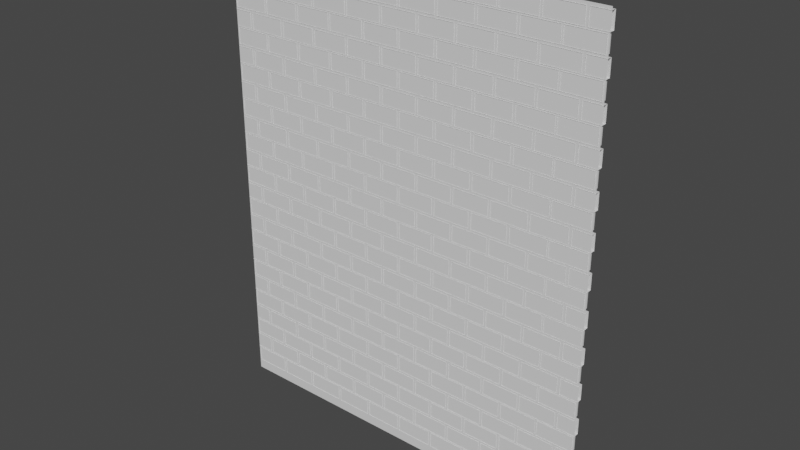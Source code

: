 # Source: Wall_Base.blend  (saved by Blender 2.81.16; exported with 4.5.12 LTS)
import bpy
from mathutils import Matrix  # noqa: F401  (used for matrix-valued properties, if any)

bpy.ops.wm.read_factory_settings(use_empty=True)
scene = bpy.context.scene
scene.name = 'Scene'

# ---- collections
col_collection = bpy.data.collections.new('Collection'); scene.collection.children.link(col_collection)

# ---- materials (node trees are filled in below, after node groups)
mat_material = bpy.data.materials.new('Material')
mat_material.alpha_threshold = 0.0
mat_material.use_transparent_shadow = False
mat_material.line_color = (0.0, 0.0, 0.0, 1.0)

# ---- material node trees
mat_material.use_nodes = True; mat_material.node_tree.nodes.clear()
_N = mat_material.node_tree.nodes; _L = mat_material.node_tree.links
n0 = _N.new('ShaderNodeOutputMaterial'); n0.name = 'Material Output'; n0.location = (300, 300)
n1 = _N.new('ShaderNodeBsdfPrincipled'); n1.name = 'Principled BSDF'; n1.location = (10, 300)
n1.distribution = 'GGX'
n1.subsurface_method = 'BURLEY'
n1.inputs[2].default_value = 0.4
n1.inputs[3].default_value = 1.45
n1.inputs[27].default_value = (0.0, 0.0, 0.0, 1.0)
n1.inputs[28].default_value = 1.0
_L.new(n1.outputs[0], n0.inputs[0])
n0.is_active_output = True

# ---- world
world_world = bpy.data.worlds.new('World'); scene.world = world_world
world_world.use_nodes = True; world_world.node_tree.nodes.clear()
_N = world_world.node_tree.nodes; _L = world_world.node_tree.links
n0 = _N.new('ShaderNodeOutputWorld'); n0.name = 'World Output'; n0.location = (300, 300)
n1 = _N.new('ShaderNodeBackground'); n1.name = 'Background'; n1.location = (10, 300)
n1.inputs[0].default_value = (0.05088, 0.05088, 0.05088, 1.0)
_L.new(n1.outputs[0], n0.inputs[0])
n0.is_active_output = True
world_world.color = (0.05088, 0.05088, 0.05088)
world_world.use_sun_shadow = False
world_world.sun_shadow_jitter_overblur = 0.0

# ---- meshes
me_cube_001 = bpy.data.meshes.new('Cube.001')
me_cube_001.from_pydata([(-1.958, 0.1149, -5.654), (2.087, 0.1149, -5.654), (-1.958, 0.1149, 5.654), (2.087, 0.1149, 5.654)], [], [(0, 2, 3, 1)])
_uv = me_cube_001.uv_layers.new(name='UVMap')
_uv.uv.foreach_set('vector', [0.0, 0.0, 0.0, 1.0, 1.0, 1.0, 1.0, 0.0])
me_cube_001.materials.append(mat_material)
me_cube_001.use_remesh_preserve_volume = False
me_cube_001.use_remesh_preserve_attributes = False
me_cube_001.use_mirror_vertex_groups = False
me_cube_001.update()
me_cube_003 = bpy.data.meshes.new('Cube.003')
me_cube_003.from_pydata([(1.69, 0.1093, 4.79), (1.69, 0.1093, 5.168), (1.69, 0.1886, 4.79), (1.69, 0.1886, 5.168), (2.067, 0.1093, 4.79), (2.067, 0.1093, 5.168), (2.067, 0.1886, 4.79), (2.067, 0.1886, 5.168), (1.492, 0.1093, 5.205), (1.492, 0.1093, 5.582), (1.492, 0.1886, 5.205), (1.492, 0.1886, 5.582), (1.869, 0.1093, 5.205), (1.869, 0.1093, 5.582), (1.869, 0.1886, 5.205), (1.869, 0.1886, 5.582), (1.294, 0.1093, 4.79), (1.294, 0.1093, 5.168), (1.294, 0.1886, 4.79), (1.294, 0.1886, 5.168), (1.671, 0.1093, 4.79), (1.671, 0.1093, 5.168), (1.671, 0.1886, 4.79), (1.671, 0.1886, 5.168), (1.088, 0.1093, 5.205), (1.088, 0.1093, 5.582), (1.088, 0.1886, 5.205), (1.088, 0.1886, 5.582), (1.466, 0.1093, 5.205), (1.466, 0.1093, 5.582), (1.466, 0.1886, 5.205), (1.466, 0.1886, 5.582), (0.8865, 0.1093, 4.79), (0.8865, 0.1093, 5.168), (0.8865, 0.1886, 4.79), (0.8865, 0.1886, 5.168), (1.264, 0.1093, 4.79), (1.264, 0.1093, 5.168), (1.264, 0.1886, 4.79), (1.264, 0.1886, 5.168), (0.6848, 0.1093, 5.205), (0.6848, 0.1093, 5.582), (0.6848, 0.1886, 5.205), (0.6848, 0.1886, 5.582), (1.062, 0.1093, 5.205), (1.062, 0.1093, 5.582), (1.062, 0.1886, 5.205), (1.062, 0.1886, 5.582), (0.4793, 0.1093, 4.79), (0.4793, 0.1093, 5.168), (0.4793, 0.1886, 4.79), (0.4793, 0.1886, 5.168), (0.8565, 0.1093, 4.79), (0.8565, 0.1093, 5.168), (0.8565, 0.1886, 4.79), (0.8565, 0.1886, 5.168), (0.2812, 0.1093, 5.205), (0.2812, 0.1093, 5.582), (0.2812, 0.1886, 5.205), (0.2812, 0.1886, 5.582), (0.6584, 0.1093, 5.205), (0.6584, 0.1093, 5.582), (0.6584, 0.1886, 5.205), (0.6584, 0.1886, 5.582), (0.07378, 0.1093, 4.79), (0.07378, 0.1093, 5.168), (0.07378, 0.1886, 4.79), (0.07378, 0.1886, 5.168), (0.451, 0.1093, 4.79), (0.451, 0.1093, 5.168), (0.451, 0.1886, 4.79), (0.451, 0.1886, 5.168), (-0.1224, 0.1093, 5.205), (-0.1224, 0.1093, 5.582), (-0.1224, 0.1886, 5.205), (-0.1224, 0.1886, 5.582), (0.2548, 0.1093, 5.205), (0.2548, 0.1093, 5.582), (0.2548, 0.1886, 5.205), (0.2548, 0.1886, 5.582), (-0.3279, 0.1093, 4.79), (-0.3279, 0.1093, 5.168), (-0.3279, 0.1886, 4.79), (-0.3279, 0.1886, 5.168), (0.04927, 0.1093, 4.79), (0.04927, 0.1093, 5.168), (0.04927, 0.1886, 4.79), (0.04927, 0.1886, 5.168), (-0.526, 0.1093, 5.205), (-0.526, 0.1093, 5.582), (-0.526, 0.1886, 5.205), (-0.526, 0.1886, 5.582), (-0.1488, 0.1093, 5.205), (-0.1488, 0.1093, 5.582), (-0.1488, 0.1886, 5.205), (-0.1488, 0.1886, 5.582), (-0.7315, 0.1093, 4.79), (-0.7315, 0.1093, 5.168), (-0.7315, 0.1886, 4.79), (-0.7315, 0.1886, 5.168), (-0.3543, 0.1093, 4.79), (-0.3543, 0.1093, 5.168), (-0.3543, 0.1886, 4.79), (-0.3543, 0.1886, 5.168), (-0.9296, 0.1093, 5.205), (-0.9296, 0.1093, 5.582), (-0.9296, 0.1886, 5.205), (-0.9296, 0.1886, 5.582), (-0.5524, 0.1093, 5.205), (-0.5524, 0.1093, 5.582), (-0.5524, 0.1886, 5.205), (-0.5524, 0.1886, 5.582), (-1.135, 0.1093, 4.79), (-1.135, 0.1093, 5.168), (-1.135, 0.1886, 4.79), (-1.135, 0.1886, 5.168), (-0.7579, 0.1093, 4.79), (-0.7579, 0.1093, 5.168), (-0.7579, 0.1886, 4.79), (-0.7579, 0.1886, 5.168), (-1.333, 0.1093, 5.205), (-1.333, 0.1093, 5.582), (-1.333, 0.1886, 5.205), (-1.333, 0.1886, 5.582), (-0.956, 0.1093, 5.205), (-0.956, 0.1093, 5.582), (-0.956, 0.1886, 5.205), (-0.956, 0.1886, 5.582), (-1.539, 0.1093, 4.79), (-1.539, 0.1093, 5.168), (-1.539, 0.1886, 4.79), (-1.539, 0.1886, 5.168), (-1.162, 0.1093, 4.79), (-1.162, 0.1093, 5.168), (-1.162, 0.1886, 4.79), (-1.162, 0.1886, 5.168), (-1.942, 0.1093, 4.79), (-1.942, 0.1093, 5.168), (-1.942, 0.1886, 4.79), (-1.942, 0.1886, 5.168), (-1.565, 0.1093, 4.79), (-1.565, 0.1093, 5.168), (-1.565, 0.1886, 4.79), (-1.565, 0.1886, 5.168), (-1.958, 0.1093, 5.207), (-1.958, 0.1886, 5.584), (-1.958, 0.1886, 5.207), (-1.958, 0.1093, 5.584), (-1.77, 0.1093, 5.584), (-1.77, 0.1093, 5.207), (-1.77, 0.1886, 5.584), (-1.77, 0.1886, 5.207), (-1.364, 0.1886, 5.582), (-1.364, 0.1886, 5.205), (-1.364, 0.1093, 5.582), (-1.364, 0.1093, 5.205), (-1.741, 0.1886, 5.582), (-1.741, 0.1886, 5.205), (-1.741, 0.1093, 5.582), (-1.741, 0.1093, 5.205), (1.899, 0.1886, 5.584), (1.899, 0.1886, 5.207), (1.899, 0.1093, 5.584), (1.899, 0.1093, 5.207), (2.087, 0.1093, 5.207), (2.087, 0.1886, 5.584), (2.087, 0.1886, 5.207), (2.087, 0.1093, 5.584)], [], [(0, 1, 3, 2), (2, 3, 7, 6), (6, 7, 5, 4), (2, 6, 4, 0), (7, 3, 1, 5), (8, 9, 11, 10), (10, 11, 15, 14), (14, 15, 13, 12), (10, 14, 12, 8), (15, 11, 9, 13), (16, 17, 19, 18), (18, 19, 23, 22), (22, 23, 21, 20), (18, 22, 20, 16), (23, 19, 17, 21), (24, 25, 27, 26), (26, 27, 31, 30), (30, 31, 29, 28), (26, 30, 28, 24), (31, 27, 25, 29), (32, 33, 35, 34), (34, 35, 39, 38), (38, 39, 37, 36), (34, 38, 36, 32), (39, 35, 33, 37), (40, 41, 43, 42), (42, 43, 47, 46), (46, 47, 45, 44), (42, 46, 44, 40), (47, 43, 41, 45), (48, 49, 51, 50), (50, 51, 55, 54), (54, 55, 53, 52), (50, 54, 52, 48), (55, 51, 49, 53), (56, 57, 59, 58), (58, 59, 63, 62), (62, 63, 61, 60), (58, 62, 60, 56), (63, 59, 57, 61), (64, 65, 67, 66), (66, 67, 71, 70), (70, 71, 69, 68), (66, 70, 68, 64), (71, 67, 65, 69), (72, 73, 75, 74), (74, 75, 79, 78), (78, 79, 77, 76), (74, 78, 76, 72), (79, 75, 73, 77), (80, 81, 83, 82), (82, 83, 87, 86), (86, 87, 85, 84), (82, 86, 84, 80), (87, 83, 81, 85), (88, 89, 91, 90), (90, 91, 95, 94), (94, 95, 93, 92), (90, 94, 92, 88), (95, 91, 89, 93), (96, 97, 99, 98), (98, 99, 103, 102), (102, 103, 101, 100), (98, 102, 100, 96), (103, 99, 97, 101), (104, 105, 107, 106), (106, 107, 111, 110), (110, 111, 109, 108), (106, 110, 108, 104), (111, 107, 105, 109), (112, 113, 115, 114), (114, 115, 119, 118), (118, 119, 117, 116), (114, 118, 116, 112), (119, 115, 113, 117), (120, 121, 123, 122), (122, 123, 127, 126), (126, 127, 125, 124), (122, 126, 124, 120), (127, 123, 121, 125), (128, 129, 131, 130), (130, 131, 135, 134), (134, 135, 133, 132), (130, 134, 132, 128), (135, 131, 129, 133), (136, 137, 139, 138), (138, 139, 143, 142), (142, 143, 141, 140), (138, 142, 140, 136), (143, 139, 137, 141), (150, 145, 147, 148), (150, 151, 146, 145), (146, 151, 149, 144), (148, 149, 151, 150), (152, 156, 158, 154), (157, 153, 155, 159), (153, 152, 154, 155), (157, 156, 152, 153), (159, 158, 156, 157), (163, 162, 160, 161), (165, 160, 162, 167), (161, 160, 165, 166), (161, 166, 164, 163)])
_uv = me_cube_003.uv_layers.new(name='UVMap')
_uv.uv.foreach_set('vector', [0.375, 0.0, 0.625, 0.0, 0.625, 0.25, 0.375, 0.25, 0.375, 0.25, 0.625, 0.25, 0.625, 0.5, 0.375, 0.5, 0.375, 0.5, 0.625, 0.5, 0.625, 0.75, 0.375, 0.75, 0.125, 0.5, 0.375, 0.5, 0.375, 0.75, 0.125, 0.75, 0.625, 0.5, 0.875, 0.5, 0.875, 0.75, 0.625, 0.75, 0.375, 0.0, 0.625, 0.0, 0.625, 0.25, 0.375, 0.25, 0.375, 0.25, 0.625, 0.25, 0.625, 0.5, 0.375, 0.5, 0.375, 0.5, 0.625, 0.5, 0.625, 0.75, 0.375, 0.75, 0.125, 0.5, 0.375, 0.5, 0.375, 0.75, 0.125, 0.75, 0.625, 0.5, 0.875, 0.5, 0.875, 0.75, 0.625, 0.75, 0.375, 0.0, 0.625, 0.0, 0.625, 0.25, 0.375, 0.25, 0.375, 0.25, 0.625, 0.25, 0.625, 0.5, 0.375, 0.5, 0.375, 0.5, 0.625, 0.5, 0.625, 0.75, 0.375, 0.75, 0.125, 0.5, 0.375, 0.5, 0.375, 0.75, 0.125, 0.75, 0.625, 0.5, 0.875, 0.5, 0.875, 0.75, 0.625, 0.75, 0.375, 0.0, 0.625, 0.0, 0.625, 0.25, 0.375, 0.25, 0.375, 0.25, 0.625, 0.25, 0.625, 0.5, 0.375, 0.5, 0.375, 0.5, 0.625, 0.5, 0.625, 0.75, 0.375, 0.75, 0.125, 0.5, 0.375, 0.5, 0.375, 0.75, 0.125, 0.75, 0.625, 0.5, 0.875, 0.5, 0.875, 0.75, 0.625, 0.75, 0.375, 0.0, 0.625, 0.0, 0.625, 0.25, 0.375, 0.25, 0.375, 0.25, 0.625, 0.25, 0.625, 0.5, 0.375, 0.5, 0.375, 0.5, 0.625, 0.5, 0.625, 0.75, 0.375, 0.75, 0.125, 0.5, 0.375, 0.5, 0.375, 0.75, 0.125, 0.75, 0.625, 0.5, 0.875, 0.5, 0.875, 0.75, 0.625, 0.75, 0.375, 0.0, 0.625, 0.0, 0.625, 0.25, 0.375, 0.25, 0.375, 0.25, 0.625, 0.25, 0.625, 0.5, 0.375, 0.5, 0.375, 0.5, 0.625, 0.5, 0.625, 0.75, 0.375, 0.75, 0.125, 0.5, 0.375, 0.5, 0.375, 0.75, 0.125, 0.75, 0.625, 0.5, 0.875, 0.5, 0.875, 0.75, 0.625, 0.75, 0.375, 0.0, 0.625, 0.0, 0.625, 0.25, 0.375, 0.25, 0.375, 0.25, 0.625, 0.25, 0.625, 0.5, 0.375, 0.5, 0.375, 0.5, 0.625, 0.5, 0.625, 0.75, 0.375, 0.75, 0.125, 0.5, 0.375, 0.5, 0.375, 0.75, 0.125, 0.75, 0.625, 0.5, 0.875, 0.5, 0.875, 0.75, 0.625, 0.75, 0.375, 0.0, 0.625, 0.0, 0.625, 0.25, 0.375, 0.25, 0.375, 0.25, 0.625, 0.25, 0.625, 0.5, 0.375, 0.5, 0.375, 0.5, 0.625, 0.5, 0.625, 0.75, 0.375, 0.75, 0.125, 0.5, 0.375, 0.5, 0.375, 0.75, 0.125, 0.75, 0.625, 0.5, 0.875, 0.5, 0.875, 0.75, 0.625, 0.75, 0.375, 0.0, 0.625, 0.0, 0.625, 0.25, 0.375, 0.25, 0.375, 0.25, 0.625, 0.25, 0.625, 0.5, 0.375, 0.5, 0.375, 0.5, 0.625, 0.5, 0.625, 0.75, 0.375, 0.75, 0.125, 0.5, 0.375, 0.5, 0.375, 0.75, 0.125, 0.75, 0.625, 0.5, 0.875, 0.5, 0.875, 0.75, 0.625, 0.75, 0.375, 0.0, 0.625, 0.0, 0.625, 0.25, 0.375, 0.25, 0.375, 0.25, 0.625, 0.25, 0.625, 0.5, 0.375, 0.5, 0.375, 0.5, 0.625, 0.5, 0.625, 0.75, 0.375, 0.75, 0.125, 0.5, 0.375, 0.5, 0.375, 0.75, 0.125, 0.75, 0.625, 0.5, 0.875, 0.5, 0.875, 0.75, 0.625, 0.75, 0.375, 0.0, 0.625, 0.0, 0.625, 0.25, 0.375, 0.25, 0.375, 0.25, 0.625, 0.25, 0.625, 0.5, 0.375, 0.5, 0.375, 0.5, 0.625, 0.5, 0.625, 0.75, 0.375, 0.75, 0.125, 0.5, 0.375, 0.5, 0.375, 0.75, 0.125, 0.75, 0.625, 0.5, 0.875, 0.5, 0.875, 0.75, 0.625, 0.75, 0.375, 0.0, 0.625, 0.0, 0.625, 0.25, 0.375, 0.25, 0.375, 0.25, 0.625, 0.25, 0.625, 0.5, 0.375, 0.5, 0.375, 0.5, 0.625, 0.5, 0.625, 0.75, 0.375, 0.75, 0.125, 0.5, 0.375, 0.5, 0.375, 0.75, 0.125, 0.75, 0.625, 0.5, 0.875, 0.5, 0.875, 0.75, 0.625, 0.75, 0.375, 0.0, 0.625, 0.0, 0.625, 0.25, 0.375, 0.25, 0.375, 0.25, 0.625, 0.25, 0.625, 0.5, 0.375, 0.5, 0.375, 0.5, 0.625, 0.5, 0.625, 0.75, 0.375, 0.75, 0.125, 0.5, 0.375, 0.5, 0.375, 0.75, 0.125, 0.75, 0.625, 0.5, 0.875, 0.5, 0.875, 0.75, 0.625, 0.75, 0.375, 0.0, 0.625, 0.0, 0.625, 0.25, 0.375, 0.25, 0.375, 0.25, 0.625, 0.25, 0.625, 0.5, 0.375, 0.5, 0.375, 0.5, 0.625, 0.5, 0.625, 0.75, 0.375, 0.75, 0.125, 0.5, 0.375, 0.5, 0.375, 0.75, 0.125, 0.75, 0.625, 0.5, 0.875, 0.5, 0.875, 0.75, 0.625, 0.75, 0.375, 0.0, 0.625, 0.0, 0.625, 0.25, 0.375, 0.25, 0.375, 0.25, 0.625, 0.25, 0.625, 0.5, 0.375, 0.5, 0.375, 0.5, 0.625, 0.5, 0.625, 0.75, 0.375, 0.75, 0.125, 0.5, 0.375, 0.5, 0.375, 0.75, 0.125, 0.75, 0.625, 0.5, 0.875, 0.5, 0.875, 0.75, 0.625, 0.75, 0.375, 0.0, 0.625, 0.0, 0.625, 0.25, 0.375, 0.25, 0.375, 0.25, 0.625, 0.25, 0.625, 0.5, 0.375, 0.5, 0.375, 0.5, 0.625, 0.5, 0.625, 0.75, 0.375, 0.75, 0.125, 0.5, 0.375, 0.5, 0.375, 0.75, 0.125, 0.75, 0.625, 0.5, 0.875, 0.5, 0.875, 0.75, 0.625, 0.75, 0.375, 0.0, 0.625, 0.0, 0.625, 0.25, 0.375, 0.25, 0.375, 0.25, 0.625, 0.25, 0.625, 0.5, 0.375, 0.5, 0.375, 0.5, 0.625, 0.5, 0.625, 0.75, 0.375, 0.75, 0.125, 0.5, 0.375, 0.5, 0.375, 0.75, 0.125, 0.75, 0.625, 0.5, 0.875, 0.5, 0.875, 0.75, 0.625, 0.75, 0.375, 0.0, 0.625, 0.0, 0.625, 0.25, 0.375, 0.25, 0.375, 0.25, 0.625, 0.25, 0.625, 0.5, 0.375, 0.5, 0.375, 0.5, 0.625, 0.5, 0.625, 0.75, 0.375, 0.75, 0.125, 0.5, 0.375, 0.5, 0.375, 0.75, 0.125, 0.75, 0.625, 0.5, 0.875, 0.5, 0.875, 0.75, 0.625, 0.75, 0.125, 0.5, 0.25, 0.5, 0.25, 0.75, 0.125, 0.75, 0.375, 0.25, 0.625, 0.25, 0.625, 0.375, 0.375, 0.375, 0.75, 0.5, 0.875, 0.5, 0.875, 0.75, 0.75, 0.75, 0.375, 0.0, 0.625, 0.0, 0.625, 0.25, 0.375, 0.25, 0.625, 0.5, 0.875, 0.5, 0.875, 0.75, 0.625, 0.75, 0.125, 0.5, 0.375, 0.5, 0.375, 0.75, 0.125, 0.75, 0.375, 0.5, 0.625, 0.5, 0.625, 0.75, 0.375, 0.75, 0.375, 0.25, 0.625, 0.25, 0.625, 0.5, 0.375, 0.5, 0.375, 0.0, 0.625, 0.0, 0.625, 0.25, 0.375, 0.25, 0.375, 0.0, 0.625, 0.0, 0.625, 0.25, 0.375, 0.25, 0.75, 0.5, 0.875, 0.5, 0.875, 0.75, 0.75, 0.75, 0.375, 0.25, 0.625, 0.25, 0.625, 0.375, 0.375, 0.375, 0.125, 0.5, 0.25, 0.5, 0.25, 0.75, 0.125, 0.75])
me_cube_003.materials.append(mat_material)
me_cube_003.use_remesh_preserve_volume = False
me_cube_003.use_remesh_preserve_attributes = False
me_cube_003.use_mirror_vertex_groups = False
me_cube_003.update()

# ---- objects
ob_brick = bpy.data.objects.new('Brick', me_cube_001)
ob_brick_001 = bpy.data.objects.new('Brick.001', me_cube_003)

# ---- transforms, parenting, visibility, modifiers, constraints
ob_brick.location = (-0.008671, -0.05787, -2.709e-08)
ob_brick.scale = (0.5073, 0.3512, 0.2198)
ob_brick.lock_rotations_4d = False
ob_brick.empty_display_type = 'ARROWS'
ob_brick.lineart.crease_threshold = 0.0
ob_brick_001.location = (-0.008671, -0.05787, -2.709e-08)
ob_brick_001.scale = (0.5073, 0.3512, 0.2198)
ob_brick_001.lock_rotations_4d = False
ob_brick_001.empty_display_type = 'ARROWS'
ob_brick_001.lineart.crease_threshold = 0.0
_m = ob_brick_001.modifiers.new('Array', 'ARRAY')
_m.count = 13
_m.constant_offset_displace = (0.0, 0.0, 0.0)
_m.relative_offset_displace = (0.0, 0.0, -1.07)

# ---- collection membership
col_collection.objects.link(ob_brick)
col_collection.objects.link(ob_brick_001)

# ---- scene / render settings (as saved in the file)
scene.frame_start = 1; scene.frame_end = 250; scene.frame_set(1)
scene.render.engine = 'BLENDER_EEVEE_NEXT'
scene.render.fps = 30
scene.cycles.use_denoising = False
scene.cycles.samples = 128
scene.cycles.sampling_pattern = 'TABULATED_SOBOL'
scene.cycles.use_adaptive_sampling = False
scene.cycles.use_light_tree = False
scene.view_settings.view_transform = 'Filmic'
bpy.context.view_layer.update()

# ---- added for rendering (the .blend has no active camera and no usable light): camera, sun
cam_auto = bpy.data.cameras.new('AutoCamera')
cam_auto.lens = 50.0
cam_auto.sensor_width = 36.0
cam_auto.clip_end = 1000.0
ob_auto_camera = bpy.data.objects.new('AutoCamera', cam_auto)
scene.collection.objects.link(ob_auto_camera)
ob_auto_camera.location = (3.00624, -3.58425, 2.3858)
ob_auto_camera.rotation_euler = (1.09748, -7.21219e-08, 0.694738)
scene.camera = ob_auto_camera
light_auto_sun = bpy.data.lights.new('AutoSun', 'SUN')
light_auto_sun.energy = 3.0
light_auto_sun.angle = 0.0523599
ob_auto_sun = bpy.data.objects.new('AutoSun', light_auto_sun)
scene.collection.objects.link(ob_auto_sun)
ob_auto_sun.rotation_euler = (0.872665, 0.174533, 0.523599)
bpy.context.view_layer.update()
